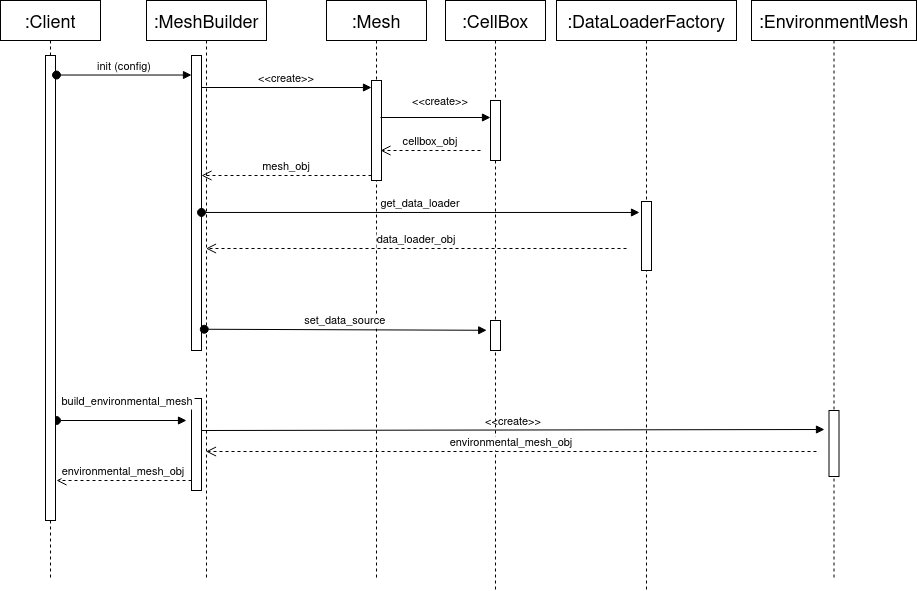

The diagram above was exported from draw.io. Its source (the exported page's mxGraphModel, read from the mxfile embedded in the PNG):
<mxGraphModel dx="2210" dy="795" grid="1" gridSize="10" guides="1" tooltips="1" connect="1" arrows="1" fold="1" page="1" pageScale="1" pageWidth="850" pageHeight="1100" math="0" shadow="0">
  <root>
    <mxCell id="0" />
    <mxCell id="1" parent="0" />
    <mxCell id="3nuBFxr9cyL0pnOWT2aG-1" value=":MeshBuilder" style="shape=umlLifeline;perimeter=lifelinePerimeter;container=1;collapsible=0;recursiveResize=0;rounded=0;shadow=0;strokeWidth=1;fontSize=18;" parent="1" vertex="1">
      <mxGeometry x="120" y="80" width="120" height="580" as="geometry" />
    </mxCell>
    <mxCell id="3nuBFxr9cyL0pnOWT2aG-2" value="" style="points=[];perimeter=orthogonalPerimeter;rounded=0;shadow=0;strokeWidth=1;" parent="3nuBFxr9cyL0pnOWT2aG-1" vertex="1">
      <mxGeometry x="45" y="55" width="10" height="295" as="geometry" />
    </mxCell>
    <mxCell id="SdEQ3ZCGQnDMeZF9bLoD-17" value="" style="points=[];perimeter=orthogonalPerimeter;rounded=0;shadow=0;strokeWidth=1;" parent="3nuBFxr9cyL0pnOWT2aG-1" vertex="1">
      <mxGeometry x="45" y="398" width="10" height="92" as="geometry" />
    </mxCell>
    <mxCell id="SdEQ3ZCGQnDMeZF9bLoD-18" value="build_environmental_mesh" style="verticalAlign=bottom;startArrow=oval;endArrow=block;startSize=8;shadow=0;strokeWidth=1;" parent="3nuBFxr9cyL0pnOWT2aG-1" edge="1">
      <mxGeometry x="0.0769" y="10" relative="1" as="geometry">
        <mxPoint x="-90" y="420" as="sourcePoint" />
        <mxPoint x="40" y="420" as="targetPoint" />
        <mxPoint x="1" as="offset" />
      </mxGeometry>
    </mxCell>
    <mxCell id="SdEQ3ZCGQnDMeZF9bLoD-34" value="environmental_mesh_obj" style="verticalAlign=bottom;endArrow=open;dashed=1;endSize=8;shadow=0;strokeWidth=1;" parent="3nuBFxr9cyL0pnOWT2aG-1" edge="1">
      <mxGeometry relative="1" as="geometry">
        <mxPoint x="-90" y="480" as="targetPoint" />
        <mxPoint x="45" y="480" as="sourcePoint" />
      </mxGeometry>
    </mxCell>
    <mxCell id="3nuBFxr9cyL0pnOWT2aG-5" value=":Mesh" style="shape=umlLifeline;perimeter=lifelinePerimeter;container=1;collapsible=0;recursiveResize=0;rounded=0;shadow=0;strokeWidth=1;fontSize=18;" parent="1" vertex="1">
      <mxGeometry x="300" y="80" width="100" height="580" as="geometry" />
    </mxCell>
    <mxCell id="3nuBFxr9cyL0pnOWT2aG-6" value="" style="points=[];perimeter=orthogonalPerimeter;rounded=0;shadow=0;strokeWidth=1;" parent="3nuBFxr9cyL0pnOWT2aG-5" vertex="1">
      <mxGeometry x="45" y="80" width="10" height="100" as="geometry" />
    </mxCell>
    <mxCell id="SdEQ3ZCGQnDMeZF9bLoD-26" value="&lt;&lt;create&gt;&gt;" style="verticalAlign=bottom;endArrow=block;shadow=0;strokeWidth=1;entryX=-0.45;entryY=0.288;entryDx=0;entryDy=0;entryPerimeter=0;" parent="3nuBFxr9cyL0pnOWT2aG-5" target="SdEQ3ZCGQnDMeZF9bLoD-21" edge="1">
      <mxGeometry relative="1" as="geometry">
        <mxPoint x="-125" y="430" as="sourcePoint" />
        <mxPoint x="450" y="430" as="targetPoint" />
      </mxGeometry>
    </mxCell>
    <mxCell id="3nuBFxr9cyL0pnOWT2aG-7" value="mesh_obj" style="verticalAlign=bottom;endArrow=open;dashed=1;endSize=8;exitX=0;exitY=0.95;shadow=0;strokeWidth=1;" parent="1" source="3nuBFxr9cyL0pnOWT2aG-6" target="3nuBFxr9cyL0pnOWT2aG-2" edge="1">
      <mxGeometry relative="1" as="geometry">
        <mxPoint x="275" y="236" as="targetPoint" />
      </mxGeometry>
    </mxCell>
    <mxCell id="3nuBFxr9cyL0pnOWT2aG-8" value="&lt;&lt;create&gt;&gt;" style="verticalAlign=bottom;endArrow=block;entryX=0;entryY=0;shadow=0;strokeWidth=1;" parent="1" edge="1">
      <mxGeometry relative="1" as="geometry">
        <mxPoint x="175" y="167" as="sourcePoint" />
        <mxPoint x="345" y="167" as="targetPoint" />
      </mxGeometry>
    </mxCell>
    <mxCell id="SdEQ3ZCGQnDMeZF9bLoD-2" value=":DataLoaderFactory" style="shape=umlLifeline;perimeter=lifelinePerimeter;container=1;collapsible=0;recursiveResize=0;rounded=0;shadow=0;strokeWidth=1;fontSize=18;" parent="1" vertex="1">
      <mxGeometry x="530" y="80" width="180" height="590" as="geometry" />
    </mxCell>
    <mxCell id="SdEQ3ZCGQnDMeZF9bLoD-3" value="" style="points=[];perimeter=orthogonalPerimeter;rounded=0;shadow=0;strokeWidth=1;" parent="SdEQ3ZCGQnDMeZF9bLoD-2" vertex="1">
      <mxGeometry x="85" y="201" width="10" height="69" as="geometry" />
    </mxCell>
    <mxCell id="SdEQ3ZCGQnDMeZF9bLoD-7" value=":Client" style="shape=umlLifeline;perimeter=lifelinePerimeter;container=1;collapsible=0;recursiveResize=0;rounded=0;shadow=0;strokeWidth=1;fontSize=18;" parent="1" vertex="1">
      <mxGeometry x="-26" y="80" width="100" height="580" as="geometry" />
    </mxCell>
    <mxCell id="SdEQ3ZCGQnDMeZF9bLoD-8" value="" style="points=[];perimeter=orthogonalPerimeter;rounded=0;shadow=0;strokeWidth=1;" parent="SdEQ3ZCGQnDMeZF9bLoD-7" vertex="1">
      <mxGeometry x="45" y="55" width="10" height="465" as="geometry" />
    </mxCell>
    <mxCell id="SdEQ3ZCGQnDMeZF9bLoD-6" value="data_loader_obj" style="verticalAlign=bottom;endArrow=open;dashed=1;endSize=8;shadow=0;strokeWidth=1;" parent="SdEQ3ZCGQnDMeZF9bLoD-7" target="3nuBFxr9cyL0pnOWT2aG-1" edge="1">
      <mxGeometry relative="1" as="geometry">
        <mxPoint x="55" y="248" as="targetPoint" />
        <mxPoint x="626" y="248" as="sourcePoint" />
      </mxGeometry>
    </mxCell>
    <mxCell id="3nuBFxr9cyL0pnOWT2aG-3" value="init (config)" style="verticalAlign=bottom;startArrow=oval;endArrow=block;startSize=8;shadow=0;strokeWidth=1;exitX=1.1;exitY=0.042;exitDx=0;exitDy=0;exitPerimeter=0;" parent="1" source="SdEQ3ZCGQnDMeZF9bLoD-8" target="3nuBFxr9cyL0pnOWT2aG-2" edge="1">
      <mxGeometry relative="1" as="geometry">
        <mxPoint x="105" y="150" as="sourcePoint" />
      </mxGeometry>
    </mxCell>
    <mxCell id="SdEQ3ZCGQnDMeZF9bLoD-5" value="get_data_loader" style="verticalAlign=bottom;startArrow=oval;endArrow=block;startSize=8;shadow=0;strokeWidth=1;entryX=-0.2;entryY=0.159;entryDx=0;entryDy=0;entryPerimeter=0;" parent="1" source="3nuBFxr9cyL0pnOWT2aG-2" target="SdEQ3ZCGQnDMeZF9bLoD-3" edge="1">
      <mxGeometry relative="1" as="geometry">
        <mxPoint x="30" y="292" as="sourcePoint" />
        <mxPoint x="480" y="292" as="targetPoint" />
      </mxGeometry>
    </mxCell>
    <mxCell id="SdEQ3ZCGQnDMeZF9bLoD-13" value=":CellBox" style="shape=umlLifeline;perimeter=lifelinePerimeter;container=1;collapsible=0;recursiveResize=0;rounded=0;shadow=0;strokeWidth=1;fontSize=18;" parent="1" vertex="1">
      <mxGeometry x="419" y="80" width="100" height="590" as="geometry" />
    </mxCell>
    <mxCell id="SdEQ3ZCGQnDMeZF9bLoD-14" value="" style="points=[];perimeter=orthogonalPerimeter;rounded=0;shadow=0;strokeWidth=1;" parent="SdEQ3ZCGQnDMeZF9bLoD-13" vertex="1">
      <mxGeometry x="45" y="100" width="10" height="60" as="geometry" />
    </mxCell>
    <mxCell id="SdEQ3ZCGQnDMeZF9bLoD-16" value="cellbox_obj" style="verticalAlign=bottom;endArrow=open;dashed=1;endSize=8;shadow=0;strokeWidth=1;" parent="SdEQ3ZCGQnDMeZF9bLoD-13" edge="1">
      <mxGeometry relative="1" as="geometry">
        <mxPoint x="-65" y="150" as="targetPoint" />
        <mxPoint x="35" y="150" as="sourcePoint" />
      </mxGeometry>
    </mxCell>
    <mxCell id="SdEQ3ZCGQnDMeZF9bLoD-4" value="" style="points=[];perimeter=orthogonalPerimeter;rounded=0;shadow=0;strokeWidth=1;" parent="SdEQ3ZCGQnDMeZF9bLoD-13" vertex="1">
      <mxGeometry x="45" y="320" width="10" height="30" as="geometry" />
    </mxCell>
    <mxCell id="SdEQ3ZCGQnDMeZF9bLoD-15" value="&lt;&lt;create&gt;&gt;" style="verticalAlign=bottom;endArrow=block;shadow=0;strokeWidth=1;" parent="SdEQ3ZCGQnDMeZF9bLoD-13" edge="1">
      <mxGeometry x="0.0909" y="7" relative="1" as="geometry">
        <mxPoint x="-65" y="117" as="sourcePoint" />
        <mxPoint x="45" y="117" as="targetPoint" />
        <mxPoint as="offset" />
      </mxGeometry>
    </mxCell>
    <mxCell id="SdEQ3ZCGQnDMeZF9bLoD-20" value=":EnvironmentMesh" style="shape=umlLifeline;perimeter=lifelinePerimeter;container=1;collapsible=0;recursiveResize=0;rounded=0;shadow=0;strokeWidth=1;fontSize=18;" parent="1" vertex="1">
      <mxGeometry x="725" y="80" width="165" height="580" as="geometry" />
    </mxCell>
    <mxCell id="SdEQ3ZCGQnDMeZF9bLoD-21" value="" style="points=[];perimeter=orthogonalPerimeter;rounded=0;shadow=0;strokeWidth=1;" parent="SdEQ3ZCGQnDMeZF9bLoD-20" vertex="1">
      <mxGeometry x="77.5" y="410" width="10" height="66" as="geometry" />
    </mxCell>
    <mxCell id="SdEQ3ZCGQnDMeZF9bLoD-27" value="environmental_mesh_obj" style="verticalAlign=bottom;endArrow=open;dashed=1;endSize=8;shadow=0;strokeWidth=1;" parent="SdEQ3ZCGQnDMeZF9bLoD-20" target="3nuBFxr9cyL0pnOWT2aG-1" edge="1">
      <mxGeometry relative="1" as="geometry">
        <mxPoint x="-522.2099999999996" y="450.644" as="targetPoint" />
        <mxPoint x="65" y="451" as="sourcePoint" />
      </mxGeometry>
    </mxCell>
    <mxCell id="SdEQ3ZCGQnDMeZF9bLoD-12" value="set_data_source" style="verticalAlign=bottom;startArrow=oval;endArrow=block;startSize=8;shadow=0;strokeWidth=1;exitX=1.279;exitY=0.928;exitDx=0;exitDy=0;exitPerimeter=0;entryX=-0.379;entryY=0.326;entryDx=0;entryDy=0;entryPerimeter=0;" parent="1" source="3nuBFxr9cyL0pnOWT2aG-2" target="SdEQ3ZCGQnDMeZF9bLoD-4" edge="1">
      <mxGeometry relative="1" as="geometry">
        <mxPoint x="29" y="410" as="sourcePoint" />
        <mxPoint x="449" y="410" as="targetPoint" />
      </mxGeometry>
    </mxCell>
  </root>
</mxGraphModel>